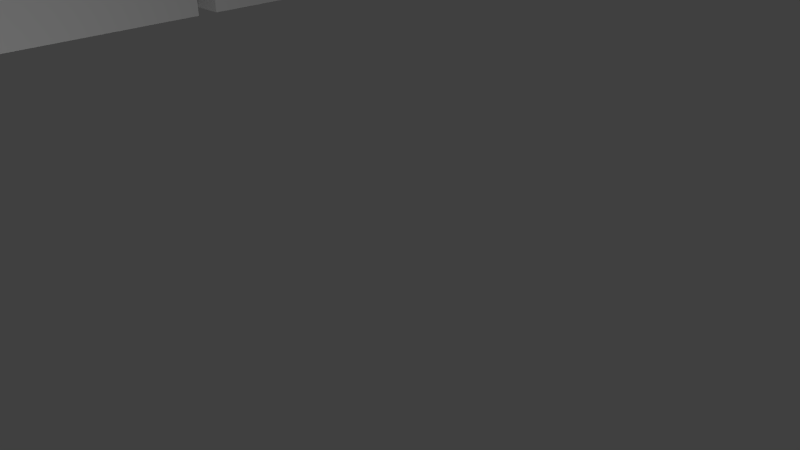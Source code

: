 # Source: Cauli.blend  (saved by Blender 2.70.0; exported with 4.5.12 LTS)
import bpy
from mathutils import Matrix  # noqa: F401  (used for matrix-valued properties, if any)

bpy.ops.wm.read_factory_settings(use_empty=True)
scene = bpy.context.scene
scene.name = 'Scene'

# ---- collections
col_collection_1 = bpy.data.collections.new('Collection 1'); scene.collection.children.link(col_collection_1)

# ---- world
world_world = bpy.data.worlds.new('World'); scene.world = world_world
world_world.color = (0.05088, 0.05088, 0.05088)
world_world.use_sun_shadow = False
world_world.sun_shadow_jitter_overblur = 0.0
world_world.cycles.sampling_method = 'MANUAL'
world_world.cycles.sample_map_resolution = 256

# ---- cameras
cam_camera = bpy.data.cameras.new('Camera')
cam_camera.clip_end = 100.0
cam_camera.lens = 35.0
cam_camera.sensor_width = 32.0
cam_camera.sensor_height = 18.0
cam_camera.ortho_scale = 7.314
cam_camera.dof.focus_distance = 0.0
cam_camera.dof.aperture_fstop = 128.0

# ---- lights
light_point = bpy.data.lights.new('Point', 'POINT')
light_point.transmission_factor = 0.0
light_point.energy = 100.0
light_point.shadow_buffer_clip_start = 0.5
light_point.shadow_soft_size = 0.1
light_point.shadow_maximum_resolution = 0.006
light_point.use_absolute_resolution = True
light_point.cycles.use_multiple_importance_sampling = False
light_lamp = bpy.data.lights.new('Lamp', 'POINT')
light_lamp.transmission_factor = 0.0
light_lamp.cutoff_distance = 30.0
light_lamp.energy = 100.0
light_lamp.shadow_buffer_clip_start = 1.001
light_lamp.shadow_soft_size = 0.1
light_lamp.shadow_maximum_resolution = 0.006
light_lamp.use_absolute_resolution = True
light_lamp.cycles.use_multiple_importance_sampling = False

# ---- meshes
me_cube_005 = bpy.data.meshes.new('Cube.005')
me_cube_005.from_pydata([(-1.0, -1.946, 7.243), (1.0, -1.946, 7.243), (-1.0, -1.946, 5.322), (1.0, -1.946, 5.322), (-1.0, -3.71, 7.243), (1.0, -3.71, 7.243), (-1.0, -3.71, 5.322), (1.0, -3.71, 5.322), (-1.0, -1.946, 5.322), (1.0, -1.946, 5.322), (-1.0, -3.71, 5.322), (1.0, -3.71, 5.322), (-1.0, -1.946, -0.0518), (1.0, -1.946, -0.0518), (-1.0, -3.71, -0.0518), (1.0, -3.71, -0.0518)], [], [(3, 7, 11, 9), (0, 1, 3, 2), (5, 4, 6, 7), (3, 1, 5, 7), (1, 0, 4, 5), (0, 2, 6, 4), (9, 11, 15, 13), (6, 2, 8, 10), (7, 6, 10, 11), (2, 3, 9, 8), (12, 13, 15, 14), (10, 8, 12, 14), (11, 10, 14, 15), (8, 9, 13, 12)])
me_cube_005.use_remesh_preserve_volume = False
me_cube_005.use_remesh_preserve_attributes = False
me_cube_005.use_mirror_vertex_groups = False
me_cube_005.update()
me_cube_004 = bpy.data.meshes.new('Cube.004')
me_cube_004.from_pydata([(-1.0, 0.1446, 7.243), (1.0, 0.1446, 7.243), (-1.0, 0.1446, 5.322), (1.0, 0.1446, 5.322), (-1.0, -1.845, 7.243), (1.0, -1.845, 7.243), (-1.0, -1.845, 5.322), (1.0, -1.845, 5.322), (-1.0, -3.71, 7.243), (1.0, -3.71, 7.243), (-1.0, -3.71, 5.322), (1.0, -3.71, 5.322), (-1.0, -1.845, 5.322), (1.0, -1.845, 5.322), (-1.0, -3.71, 5.322), (1.0, -3.71, 5.322), (-1.0, -1.845, -0.0518), (1.0, -1.845, -0.0518), (-1.0, -3.71, -0.0518), (1.0, -3.71, -0.0518)], [], [(0, 1, 3, 2), (7, 11, 15, 13), (9, 8, 10, 11), (7, 5, 9, 11), (5, 4, 8, 9), (4, 6, 10, 8), (13, 15, 19, 17), (10, 6, 12, 14), (11, 10, 14, 15), (6, 7, 13, 12), (16, 17, 19, 18), (14, 12, 16, 18), (15, 14, 18, 19), (12, 13, 17, 16), (0, 4, 5, 1), (1, 5, 7, 3), (3, 7, 6, 2), (0, 2, 6, 4)])
me_cube_004.use_remesh_preserve_volume = False
me_cube_004.use_remesh_preserve_attributes = False
me_cube_004.use_mirror_vertex_groups = False
me_cube_004.update()
me_cube_003 = bpy.data.meshes.new('Cube.003')
me_cube_003.from_pydata([(-1.0, -1.0, -0.06737), (-1.0, 1.0, -0.06737), (1.0, 1.0, -0.06737), (1.0, -1.0, -0.06737), (-1.0, -1.0, 7.243), (-1.0, 1.0, 7.243), (1.0, 1.0, 7.243), (1.0, -1.0, 7.243), (-1.0, -1.0, 1.854), (-1.0, -1.0, 5.322), (-1.0, 1.0, 5.322), (-1.0, 1.0, 1.854), (1.0, 1.0, 5.322), (1.0, 1.0, 1.854), (1.0, -1.0, 5.322), (1.0, -1.0, 1.854), (-1.0, -1.845, 7.243), (1.0, -1.845, 7.243), (-1.0, -1.845, 5.322), (1.0, -1.845, 5.322), (-1.0, -3.71, 7.243), (1.0, -3.71, 7.243), (-1.0, -3.71, 5.322), (1.0, -3.71, 5.322), (-1.0, -1.845, 5.322), (1.0, -1.845, 5.322), (-1.0, -3.71, 5.322), (1.0, -3.71, 5.322), (-1.0, -1.845, -0.0518), (1.0, -1.845, -0.0518), (-1.0, -3.71, -0.0518), (1.0, -3.71, -0.0518)], [], [(8, 11, 1, 0), (11, 13, 2, 1), (13, 15, 3, 2), (3, 15, 8, 0), (0, 1, 2, 3), (7, 6, 5, 4), (4, 5, 10, 9), (5, 6, 12, 10), (6, 7, 14, 12), (13, 12, 14, 15), (9, 14, 19, 18), (19, 23, 27, 25), (14, 7, 17, 19), (7, 4, 16, 17), (4, 9, 18, 16), (21, 20, 22, 23), (19, 17, 21, 23), (17, 16, 20, 21), (16, 18, 22, 20), (25, 27, 31, 29), (22, 18, 24, 26), (23, 22, 26, 27), (18, 19, 25, 24), (28, 29, 31, 30), (26, 24, 28, 30), (27, 26, 30, 31), (24, 25, 29, 28), (14, 9, 8, 15), (13, 11, 10, 12), (9, 10, 11, 8)])
me_cube_003.use_remesh_preserve_volume = False
me_cube_003.use_remesh_preserve_attributes = False
me_cube_003.use_mirror_vertex_groups = False
me_cube_003.update()
me_cube_002 = bpy.data.meshes.new('Cube.002')
me_cube_002.from_pydata([(-1.0, 0.5154, -0.06737), (-1.0, 2.515, -0.06737), (1.0, 2.515, -0.06737), (1.0, 0.5154, -0.06737), (-1.0, 0.5154, 7.243), (-1.0, 2.515, 7.243), (1.0, 2.515, 7.243), (1.0, 0.5154, 7.243), (-1.0, 0.5154, 1.854), (-1.0, 0.5154, 5.322), (-1.0, 2.515, 5.322), (-1.0, 2.515, 1.854), (1.0, 2.515, 5.322), (1.0, 2.515, 1.854), (1.0, 0.5154, 5.322), (1.0, 0.5154, 1.854), (-1.0, 0.5154, 3.588), (-1.0, 2.515, 3.588), (1.0, 2.515, 3.588), (1.0, 0.5154, 3.588), (-1.0, -0.5154, -0.06737), (-1.0, -2.515, -0.06737), (1.0, -2.515, -0.06737), (1.0, -0.5154, -0.06737), (-1.0, -0.5154, 7.243), (-1.0, -2.515, 7.243), (1.0, -2.515, 7.243), (1.0, -0.5154, 7.243), (-1.0, -0.5154, 1.854), (-1.0, -0.5154, 5.322), (-1.0, -2.515, 5.322), (-1.0, -2.515, 1.854), (1.0, -2.515, 5.322), (1.0, -2.515, 1.854), (1.0, -0.5154, 5.322), (1.0, -0.5154, 1.854), (-1.0, 0.0, 7.243), (1.0, 0.0, 7.243), (-1.0, 0.0, 5.322), (1.0, 0.0, 5.322), (-1.0, 0.0, 5.322), (1.0, 0.0, 5.322), (-1.0, -0.5154, 3.588), (-1.0, -2.515, 3.588), (1.0, -2.515, 3.588), (1.0, -0.5154, 3.588)], [], [(8, 11, 1, 0), (11, 13, 2, 1), (13, 15, 3, 2), (3, 15, 8, 0), (0, 1, 2, 3), (7, 6, 5, 4), (4, 5, 10, 9), (16, 17, 11, 8), (5, 6, 12, 10), (17, 18, 13, 11), (6, 7, 14, 12), (18, 19, 15, 13), (9, 14, 39, 38), (14, 7, 37, 39), (7, 4, 36, 37), (4, 9, 38, 36), (9, 10, 17, 16), (10, 12, 18, 17), (12, 14, 19, 18), (14, 9, 16, 19), (28, 20, 21, 31), (31, 21, 22, 33), (33, 22, 23, 35), (23, 20, 28, 35), (20, 23, 22, 21), (27, 24, 25, 26), (24, 29, 30, 25), (42, 28, 31, 43), (25, 30, 32, 26), (43, 31, 33, 44), (26, 32, 34, 27), (44, 33, 35, 45), (29, 38, 39, 34), (15, 19, 45, 35), (34, 39, 37, 27), (27, 37, 36, 24), (24, 36, 38, 29), (38, 40, 41, 39), (29, 42, 43, 30), (30, 43, 44, 32), (32, 44, 45, 34), (34, 45, 42, 29), (15, 35, 28, 8), (19, 16, 42, 45), (8, 28, 42, 16)])
me_cube_002.use_remesh_preserve_volume = False
me_cube_002.use_remesh_preserve_attributes = False
me_cube_002.use_mirror_vertex_groups = False
me_cube_002.update()
me_cube_001 = bpy.data.meshes.new('Cube.001')
me_cube_001.from_pydata([(-1.0, -1.0, -0.06737), (-1.0, 1.0, -0.06737), (1.0, 1.0, -0.06737), (1.0, -1.0, -0.06737), (-1.0, -1.0, 7.243), (-1.0, 1.0, 7.243), (1.0, 1.0, 7.243), (1.0, -1.0, 7.243), (-1.0, -1.0, 1.854), (-1.0, -1.0, 5.322), (-1.0, 1.0, 5.322), (-1.0, 1.0, 1.854), (1.0, 1.0, 5.322), (1.0, 1.0, 1.854), (1.0, -1.0, 5.322), (1.0, -1.0, 1.854), (-1.0, -2.374, 7.243), (1.0, -2.374, 7.243), (-1.0, -2.374, 5.322), (1.0, -2.374, 5.322), (-1.0, -2.364, -0.06737), (1.0, -2.364, -0.06737), (-1.0, -2.364, 1.854), (1.0, -2.364, 1.854)], [], [(8, 11, 1, 0), (11, 13, 2, 1), (13, 15, 3, 2), (15, 8, 22, 23), (0, 1, 2, 3), (7, 6, 5, 4), (4, 5, 10, 9), (9, 10, 11, 8), (5, 6, 12, 10), (10, 12, 13, 11), (6, 7, 14, 12), (12, 14, 15, 13), (9, 14, 19, 18), (14, 9, 8, 15), (17, 16, 18, 19), (14, 7, 17, 19), (7, 4, 16, 17), (4, 9, 18, 16), (23, 22, 20, 21), (8, 0, 20, 22), (0, 3, 21, 20), (3, 15, 23, 21)])
me_cube_001.use_remesh_preserve_volume = False
me_cube_001.use_remesh_preserve_attributes = False
me_cube_001.use_mirror_vertex_groups = False
me_cube_001.update()

# ---- objects
ob_point = bpy.data.objects.new('Point', light_point)
ob_cube_004 = bpy.data.objects.new('Cube.004', me_cube_005)
ob_cube_003 = bpy.data.objects.new('Cube.003', me_cube_004)
ob_cube_002 = bpy.data.objects.new('Cube.002', me_cube_003)
ob_cube_001 = bpy.data.objects.new('Cube.001', me_cube_002)
ob_cube = bpy.data.objects.new('Cube', me_cube_001)
ob_lamp = bpy.data.objects.new('Lamp', light_lamp)
ob_camera = bpy.data.objects.new('Camera', cam_camera)

# ---- transforms, parenting, visibility, modifiers, constraints
ob_point.location = (4.863, -5.092, 3.048)
ob_point.lineart.crease_threshold = 0.0
ob_cube_004.location = (-5.588e-17, -6.685, 7.439)
ob_cube_004.rotation_euler = (3.142, -0.0, 0.0)
ob_cube_004.scale = (-0.5418, 0.5361, 0.5361)
ob_cube_004.lineart.crease_threshold = 0.0
ob_cube_003.location = (3.366e-18, -4.451, 7.437)
ob_cube_003.rotation_euler = (3.142, -0.0, 0.0)
ob_cube_003.scale = (-0.5418, 0.5361, 0.5361)
ob_cube_003.lineart.crease_threshold = 0.0
ob_cube_002.location = (3.958e-11, -1.743, 7.438)
ob_cube_002.rotation_euler = (3.142, -0.0, 0.0)
ob_cube_002.scale = (-0.5418, 0.5361, 0.5361)
ob_cube_002.lineart.crease_threshold = 0.0
ob_cube_001.location = (-1.654e-08, 1.801, 3.585)
ob_cube_001.scale = (-0.5418, 0.5361, 0.5361)
ob_cube_001.lineart.crease_threshold = 0.0
ob_cube.location = (0.0, 4.678, 3.567)
ob_cube.scale = (-0.5418, 0.5361, 0.5361)
ob_cube.lineart.crease_threshold = 0.0
ob_lamp.location = (-7.607, 1.005, 5.904)
ob_lamp.rotation_euler = (0.6503, 0.05522, 1.866)
ob_lamp.lock_rotations_4d = False
ob_lamp.empty_display_type = 'ARROWS'
ob_lamp.color = (0.0, 0.0, 0.0, 0.0)
ob_lamp.lineart.crease_threshold = 0.0
ob_camera.location = (7.481, -6.508, 5.344)
ob_camera.rotation_euler = (1.109, 0.01082, 0.8149)
ob_camera.lock_rotations_4d = False
ob_camera.empty_display_type = 'ARROWS'
ob_camera.color = (0.0, 0.0, 0.0, 0.0)
ob_camera.display_type = 'WIRE'
ob_camera.lineart.crease_threshold = 0.0

# ---- collection membership
col_collection_1.objects.link(ob_point)
col_collection_1.objects.link(ob_cube_004)
col_collection_1.objects.link(ob_cube_003)
col_collection_1.objects.link(ob_cube_002)
col_collection_1.objects.link(ob_cube_001)
col_collection_1.objects.link(ob_cube)
col_collection_1.objects.link(ob_lamp)
col_collection_1.objects.link(ob_camera)

# ---- scene / render settings (as saved in the file)
scene.camera = ob_camera
scene.frame_start = 1; scene.frame_end = 250; scene.frame_set(1)
scene.render.engine = 'BLENDER_EEVEE_NEXT'
scene.render.resolution_percentage = 50
scene.render.dither_intensity = 0.0
scene.cycles.use_denoising = False
scene.cycles.samples = 10
scene.cycles.sampling_pattern = 'TABULATED_SOBOL'
scene.cycles.light_sampling_threshold = 0.0
scene.cycles.use_adaptive_sampling = False
scene.cycles.use_light_tree = False
scene.cycles.blur_glossy = 0.0
scene.cycles.volume_bounces = 1
scene.cycles.pixel_filter_type = 'GAUSSIAN'
scene.cycles.sample_clamp_indirect = 0.0
scene.view_settings.view_transform = 'Standard'
bpy.context.view_layer.update()
